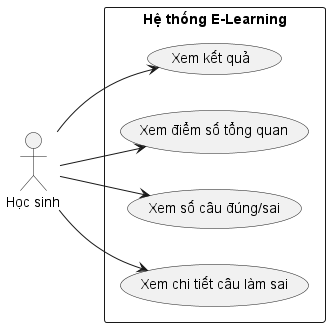

The diagram above was rendered by PlantUML. Its source (embedded in the PNG):
@startuml xem điểm số tổng quan
left to right direction

actor "Học sinh" as Student

rectangle "Hệ thống E-Learning" {

    (Xem kết quả) as ViewResult
    (Xem điểm số tổng quan) as ViewScore
    (Xem số câu đúng/sai) as ViewStatistic
    (Xem chi tiết câu làm sai) as ViewWrongAnswer
}

Student --> ViewResult
Student --> ViewScore
Student --> ViewStatistic
Student --> ViewWrongAnswer

@enduml